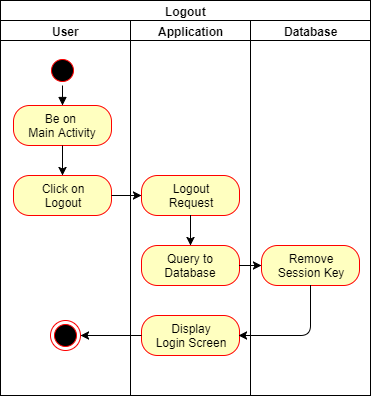

The diagram above was exported from draw.io. Its source (the exported page's mxGraphModel, read from the mxfile embedded in the PNG):
<mxGraphModel dx="806" dy="464" grid="1" gridSize="10" guides="1" tooltips="1" connect="1" arrows="1" fold="1" page="1" pageScale="1" pageWidth="827" pageHeight="1169" background="#ffffff" math="0" shadow="0">
  <root>
    <mxCell id="0" />
    <mxCell id="1" parent="0" />
    <mxCell id="196" value="Logout" style="swimlane;html=1;childLayout=stackLayout;resizeParent=1;resizeParentMax=0;startSize=20;" parent="1" vertex="1">
      <mxGeometry x="42" y="45" width="370" height="395" as="geometry" />
    </mxCell>
    <mxCell id="197" value="User" style="swimlane;html=1;startSize=20;" parent="196" vertex="1">
      <mxGeometry y="20" width="130" height="375" as="geometry" />
    </mxCell>
    <mxCell id="230" value="" style="ellipse;html=1;shape=endState;fillColor=#000000;strokeColor=#ff0000;" parent="197" vertex="1">
      <mxGeometry x="50" y="300" width="30" height="30" as="geometry" />
    </mxCell>
    <mxCell id="198" value="Application" style="swimlane;html=1;startSize=20;" parent="196" vertex="1">
      <mxGeometry x="130" y="20" width="120" height="375" as="geometry" />
    </mxCell>
    <mxCell id="208" value="Logout&lt;br&gt;Request&lt;br&gt;" style="rounded=1;whiteSpace=wrap;html=1;arcSize=40;fillColor=#ffffc0;strokeColor=#ff0000;" parent="198" vertex="1">
      <mxGeometry x="11" y="155" width="98" height="40" as="geometry" />
    </mxCell>
    <mxCell id="223" value="Display&lt;br&gt;Login Screen&lt;br&gt;" style="rounded=1;whiteSpace=wrap;html=1;arcSize=40;fillColor=#ffffc0;strokeColor=#ff0000;" parent="198" vertex="1">
      <mxGeometry x="11" y="295" width="98" height="40" as="geometry" />
    </mxCell>
    <mxCell id="209" value="Query to&lt;br&gt;Database&lt;br&gt;" style="rounded=1;whiteSpace=wrap;html=1;arcSize=40;fillColor=#ffffc0;strokeColor=#ff0000;" parent="198" vertex="1">
      <mxGeometry x="11" y="225" width="98" height="40" as="geometry" />
    </mxCell>
    <mxCell id="217" value="" style="edgeStyle=orthogonalEdgeStyle;rounded=0;html=1;jettySize=auto;orthogonalLoop=1;" parent="198" source="208" target="209" edge="1">
      <mxGeometry relative="1" as="geometry" />
    </mxCell>
    <mxCell id="199" value="Database" style="swimlane;html=1;startSize=20;" parent="196" vertex="1">
      <mxGeometry x="250" y="20" width="120" height="375" as="geometry" />
    </mxCell>
    <mxCell id="210" value="Remove&lt;br&gt;Session Key&lt;br&gt;" style="rounded=1;whiteSpace=wrap;html=1;arcSize=40;fillColor=#ffffc0;strokeColor=#ff0000;" parent="199" vertex="1">
      <mxGeometry x="11" y="225" width="98" height="40" as="geometry" />
    </mxCell>
    <mxCell id="221" value="" style="endArrow=classic;html=1;exitX=0.5;exitY=1;" parent="196" source="210" edge="1">
      <mxGeometry width="50" height="50" relative="1" as="geometry">
        <mxPoint x="-12" y="550" as="sourcePoint" />
        <mxPoint x="238" y="335" as="targetPoint" />
        <Array as="points">
          <mxPoint x="310" y="335" />
        </Array>
      </mxGeometry>
    </mxCell>
    <mxCell id="jqtyHXQ5TaKQwFosS7Cm-231" value="" style="edgeStyle=orthogonalEdgeStyle;rounded=0;orthogonalLoop=1;jettySize=auto;html=1;" edge="1" parent="196" source="209" target="210">
      <mxGeometry relative="1" as="geometry" />
    </mxCell>
    <mxCell id="jqtyHXQ5TaKQwFosS7Cm-232" value="" style="edgeStyle=orthogonalEdgeStyle;rounded=0;orthogonalLoop=1;jettySize=auto;html=1;" edge="1" parent="196" source="223" target="230">
      <mxGeometry relative="1" as="geometry" />
    </mxCell>
    <mxCell id="200" value="" style="ellipse;html=1;shape=startState;fillColor=#000000;strokeColor=#ff0000;" parent="1" vertex="1">
      <mxGeometry x="89" y="100" width="30" height="30" as="geometry" />
    </mxCell>
    <mxCell id="201" value="Be on&amp;nbsp;&lt;br&gt;Main Activity&lt;br&gt;" style="rounded=1;whiteSpace=wrap;html=1;arcSize=40;fillColor=#ffffc0;strokeColor=#ff0000;" parent="1" vertex="1">
      <mxGeometry x="55" y="150" width="98" height="40" as="geometry" />
    </mxCell>
    <mxCell id="202" value="" style="html=1;verticalAlign=bottom;endArrow=block;entryX=0.5;entryY=0;exitX=0.5;exitY=1;" parent="1" source="200" target="201" edge="1">
      <mxGeometry x="0.1603" y="30" width="80" relative="1" as="geometry">
        <mxPoint x="442" y="231" as="sourcePoint" />
        <mxPoint x="442" y="260" as="targetPoint" />
        <mxPoint as="offset" />
      </mxGeometry>
    </mxCell>
    <mxCell id="203" value="Click on&lt;br&gt;Logout&lt;br&gt;" style="rounded=1;whiteSpace=wrap;html=1;arcSize=40;fillColor=#ffffc0;strokeColor=#ff0000;" parent="1" vertex="1">
      <mxGeometry x="55" y="220" width="98" height="40" as="geometry" />
    </mxCell>
    <mxCell id="205" value="" style="endArrow=classic;html=1;entryX=0.5;entryY=0;" parent="1" source="201" target="203" edge="1">
      <mxGeometry width="50" height="50" relative="1" as="geometry">
        <mxPoint x="-38" y="900" as="sourcePoint" />
        <mxPoint x="40" y="450" as="targetPoint" />
      </mxGeometry>
    </mxCell>
    <mxCell id="215" value="" style="endArrow=classic;html=1;exitX=1;exitY=0.5;entryX=0;entryY=0.5;exitDx=0;exitDy=0;" parent="1" source="203" target="208" edge="1">
      <mxGeometry width="50" height="50" relative="1" as="geometry">
        <mxPoint x="168" y="315" as="sourcePoint" />
        <mxPoint x="170" y="310" as="targetPoint" />
      </mxGeometry>
    </mxCell>
  </root>
</mxGraphModel>